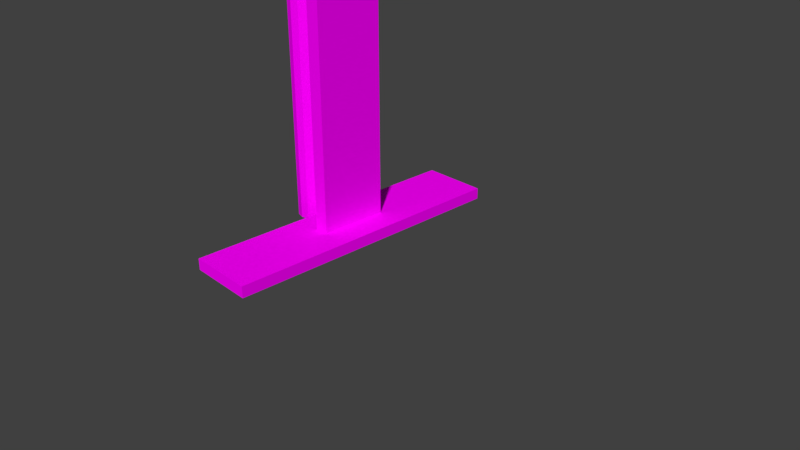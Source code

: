 # Source: LeverswitchNo1.blend  (saved by Blender 2.78.0; exported with 4.5.12 LTS)
import bpy
from mathutils import Matrix  # noqa: F401  (used for matrix-valued properties, if any)

bpy.ops.wm.read_factory_settings(use_empty=True)
scene = bpy.context.scene
scene.name = 'Scene'

# ---- collections
col_collection_1 = bpy.data.collections.new('Collection 1'); scene.collection.children.link(col_collection_1)

# ---- images (referenced by path relative to the original .blend; pixels are not part of the script)
import os
ASSET_DIR = os.environ.get("B2B_ASSET_DIR", "")  # directory of the original .blend (textures are referenced by path, not embedded)
HERE = os.path.dirname(os.path.abspath(__file__))  # packed textures are extracted next to this script under _unpacked/

def load_image(name, relpath, width, height, colorspace="sRGB"):
    """Load a texture the original file referenced (path relative to the .blend, or extracted next to this script)."""
    p = next((c for c in (os.path.join(HERE, relpath), os.path.join(ASSET_DIR, relpath)) if relpath and os.path.exists(c)), "")
    if p:
        img = bpy.data.images.load(p, check_existing=True)
        img.name = name
    else:  # same state as the original file: an image datablock whose file is absent (Cycles renders it pink)
        img = bpy.data.images.new(name, width, height)
        img.source = "FILE"
        img.filepath = "//" + (relpath or name)
    img.colorspace_settings.name = colorspace
    return img
img_pk02_trim04a_c_png = load_image('pk02_trim04a_C.png', 'pk02_trim04a_C.png', 1024, 1024, 'sRGB')
img_pk02_wall07b_c_png = load_image('pk02_wall07b_C.png', 'pk02_wall07b_C.png', 1024, 1024, 'sRGB')
img_pk02_beam01_c_png = load_image('pk02_beam01_C.png', 'pk02_beam01_C.png', 1024, 1024, 'sRGB')
img_pk02_dec_num01_png = load_image('pk02_dec_num01.png', 'pk02_dec_num01.png', 1024, 1024, 'sRGB')
img_pk02_dec_num02_png = load_image('pk02_dec_num02.png', 'pk02_dec_num02.png', 1024, 1024, 'sRGB')
img_pk02_dec_num03_png = load_image('pk02_dec_num03.png', 'pk02_dec_num03.png', 1024, 1024, 'sRGB')
img_pk02_dec_num04_png = load_image('pk02_dec_num04.png', 'pk02_dec_num04.png', 1024, 1024, 'sRGB')

# ---- materials (node trees are filled in below, after node groups)
mat_levertexture = bpy.data.materials.new('Levertexture')
mat_levertexture.alpha_threshold = 0.0
mat_levertexture.roughness = 0.5
mat_material = bpy.data.materials.new('Material')
mat_material.alpha_threshold = 0.0
mat_material.roughness = 0.5
mat_material.line_color = (0.0, 0.0, 0.0, 1.0)
mat_material_001 = bpy.data.materials.new('Material.001')
mat_material_001.alpha_threshold = 0.0
mat_material_001.roughness = 0.5
mat_trim = bpy.data.materials.new('Trim')
mat_trim.alpha_threshold = 0.0
mat_trim.roughness = 0.5
mat_beamtrim = bpy.data.materials.new('Beamtrim')
mat_beamtrim.alpha_threshold = 0.0
mat_beamtrim.roughness = 0.5
mat_numberdecal_1 = bpy.data.materials.new('Numberdecal#1')
mat_numberdecal_1.alpha_threshold = 0.0
mat_numberdecal_1.roughness = 0.5
mat_numberdecal_2 = bpy.data.materials.new('Numberdecal#2')
mat_numberdecal_2.alpha_threshold = 0.0
mat_numberdecal_2.roughness = 0.5
mat_numberdecal_3 = bpy.data.materials.new('Numberdecal#3')
mat_numberdecal_3.alpha_threshold = 0.0
mat_numberdecal_3.roughness = 0.5
mat_numberdecal_4 = bpy.data.materials.new('Numberdecal#4')
mat_numberdecal_4.alpha_threshold = 0.0
mat_numberdecal_4.roughness = 0.5

# ---- material node trees
mat_levertexture.use_nodes = True; mat_levertexture.node_tree.nodes.clear()
_N = mat_levertexture.node_tree.nodes; _L = mat_levertexture.node_tree.links
n0 = _N.new('ShaderNodeOutputMaterial'); n0.name = 'Material Output'; n0.location = (300, 300)
n1 = _N.new('ShaderNodeBsdfDiffuse'); n1.name = 'Diffuse BSDF'; n1.location = (10, 300)
n2 = _N.new('ShaderNodeTexImage'); n2.name = 'Image Texture'; n2.location = (-180, 300)
n2.width = 140
n2.image = img_pk02_trim04a_c_png
_L.new(n1.outputs[0], n0.inputs[0])
_L.new(n2.outputs[0], n1.inputs[0])
n0.is_active_output = True
mat_material_001.use_nodes = True; mat_material_001.node_tree.nodes.clear()
_N = mat_material_001.node_tree.nodes; _L = mat_material_001.node_tree.links
n0 = _N.new('ShaderNodeOutputMaterial'); n0.name = 'Material Output'; n0.location = (300, 300)
n1 = _N.new('ShaderNodeBsdfDiffuse'); n1.name = 'Diffuse BSDF'; n1.location = (10, 300)
n2 = _N.new('ShaderNodeTexImage'); n2.name = 'Image Texture'; n2.location = (-180, 300)
n2.width = 140
n2.image = img_pk02_wall07b_c_png
_L.new(n1.outputs[0], n0.inputs[0])
_L.new(n2.outputs[0], n1.inputs[0])
n0.is_active_output = True
mat_trim.use_nodes = True; mat_trim.node_tree.nodes.clear()
_N = mat_trim.node_tree.nodes; _L = mat_trim.node_tree.links
n0 = _N.new('ShaderNodeOutputMaterial'); n0.name = 'Material Output'; n0.location = (300, 300)
n1 = _N.new('ShaderNodeBsdfDiffuse'); n1.name = 'Diffuse BSDF'; n1.location = (10, 300)
n2 = _N.new('ShaderNodeTexImage'); n2.name = 'Image Texture'; n2.location = (-180, 300)
n2.width = 140
n2.image = img_pk02_trim04a_c_png
_L.new(n1.outputs[0], n0.inputs[0])
_L.new(n2.outputs[0], n1.inputs[0])
n0.is_active_output = True
mat_beamtrim.use_nodes = True; mat_beamtrim.node_tree.nodes.clear()
_N = mat_beamtrim.node_tree.nodes; _L = mat_beamtrim.node_tree.links
n0 = _N.new('ShaderNodeOutputMaterial'); n0.name = 'Material Output'; n0.location = (300, 300)
n1 = _N.new('ShaderNodeBsdfDiffuse'); n1.name = 'Diffuse BSDF'; n1.location = (10, 300)
n2 = _N.new('ShaderNodeTexImage'); n2.name = 'Image Texture'; n2.location = (-180, 300)
n2.width = 140
n2.image = img_pk02_beam01_c_png
_L.new(n1.outputs[0], n0.inputs[0])
_L.new(n2.outputs[0], n1.inputs[0])
n0.is_active_output = True
mat_numberdecal_1.use_nodes = True; mat_numberdecal_1.node_tree.nodes.clear()
_N = mat_numberdecal_1.node_tree.nodes; _L = mat_numberdecal_1.node_tree.links
n0 = _N.new('ShaderNodeOutputMaterial'); n0.name = 'Material Output'; n0.location = (300, 300)
n1 = _N.new('ShaderNodeBsdfDiffuse'); n1.name = 'Diffuse BSDF'; n1.location = (10, 300)
n2 = _N.new('ShaderNodeTexImage'); n2.name = 'Image Texture'; n2.location = (-180, 300)
n2.width = 140
n2.image = img_pk02_dec_num01_png
_L.new(n1.outputs[0], n0.inputs[0])
_L.new(n2.outputs[0], n1.inputs[0])
n0.is_active_output = True
mat_numberdecal_2.use_nodes = True; mat_numberdecal_2.node_tree.nodes.clear()
_N = mat_numberdecal_2.node_tree.nodes; _L = mat_numberdecal_2.node_tree.links
n0 = _N.new('ShaderNodeOutputMaterial'); n0.name = 'Material Output'; n0.location = (300, 300)
n1 = _N.new('ShaderNodeBsdfDiffuse'); n1.name = 'Diffuse BSDF'; n1.location = (10, 300)
n2 = _N.new('ShaderNodeTexImage'); n2.name = 'Image Texture'; n2.location = (-180, 300)
n2.width = 140
n2.image = img_pk02_dec_num02_png
_L.new(n1.outputs[0], n0.inputs[0])
_L.new(n2.outputs[0], n1.inputs[0])
n0.is_active_output = True
mat_numberdecal_3.use_nodes = True; mat_numberdecal_3.node_tree.nodes.clear()
_N = mat_numberdecal_3.node_tree.nodes; _L = mat_numberdecal_3.node_tree.links
n0 = _N.new('ShaderNodeOutputMaterial'); n0.name = 'Material Output'; n0.location = (300, 300)
n1 = _N.new('ShaderNodeBsdfDiffuse'); n1.name = 'Diffuse BSDF'; n1.location = (10, 300)
n2 = _N.new('ShaderNodeTexImage'); n2.name = 'Image Texture'; n2.location = (-180, 300)
n2.width = 140
n2.image = img_pk02_dec_num03_png
_L.new(n1.outputs[0], n0.inputs[0])
_L.new(n2.outputs[0], n1.inputs[0])
n0.is_active_output = True
mat_numberdecal_4.use_nodes = True; mat_numberdecal_4.node_tree.nodes.clear()
_N = mat_numberdecal_4.node_tree.nodes; _L = mat_numberdecal_4.node_tree.links
n0 = _N.new('ShaderNodeOutputMaterial'); n0.name = 'Material Output'; n0.location = (300, 300)
n1 = _N.new('ShaderNodeBsdfDiffuse'); n1.name = 'Diffuse BSDF'; n1.location = (10, 300)
n2 = _N.new('ShaderNodeTexImage'); n2.name = 'Image Texture'; n2.location = (-180, 300)
n2.width = 140
n2.image = img_pk02_dec_num04_png
_L.new(n1.outputs[0], n0.inputs[0])
_L.new(n2.outputs[0], n1.inputs[0])
n0.is_active_output = True

# ---- world
world_world = bpy.data.worlds.new('World'); scene.world = world_world
world_world.color = (0.05088, 0.05088, 0.05088)
world_world.use_sun_shadow = False
world_world.sun_shadow_jitter_overblur = 0.0
world_world.cycles.sampling_method = 'MANUAL'

# ---- cameras
cam_camera = bpy.data.cameras.new('Camera')
cam_camera.clip_end = 100.0
cam_camera.lens = 35.0
cam_camera.sensor_width = 32.0
cam_camera.sensor_height = 18.0
cam_camera.ortho_scale = 7.314
cam_camera.dof.focus_distance = 0.0

# ---- meshes
me_cube_001 = bpy.data.meshes.new('Cube.001')
me_cube_001.from_pydata([(-0.8592, -0.9974, 13.23), (-0.8592, -0.9974, 15.24), (-0.8592, 1.003, 13.23), (-0.8592, 1.003, 15.24), (1.141, -0.9974, 13.23), (1.141, -0.9974, 15.24), (1.141, 1.003, 13.23), (1.141, 1.003, 15.24), (-0.8592, -0.2012, 13.23), (-0.8592, -0.2012, 15.24), (1.141, -0.2012, 13.23), (-0.8592, 0.1952, 15.24), (-0.8592, 0.1952, 13.23), (-0.5219, 0.1284, 13.23), (-0.5219, -0.1343, 13.23), (0.8035, -0.1343, 13.23), (0.8035, 0.1284, 13.23), (-0.5219, 0.1284, 2.766e-05), (-0.5219, -0.1343, 2.766e-05), (0.8035, -0.1343, 2.766e-05), (0.8035, 0.1284, 2.766e-05)], [], [(12, 11, 3, 2), (2, 3, 7, 6), (5, 4, 10, 6, 7), (4, 5, 1, 0), (0, 1, 9, 8), (11, 9, 1, 5, 7, 3), (8, 14, 15, 10, 4, 0), (8, 9, 11, 12), (13, 16, 20, 17), (2, 6, 10, 15, 16, 13, 14, 8, 12), (17, 20, 19, 18), (15, 14, 18, 19), (16, 15, 19, 20), (14, 13, 17, 18)])
_uv = me_cube_001.uv_layers.new(name='UVMap')
_uv.uv.foreach_set('vector', [0.06695, 0.1317, 0.06695, 0.0, 0.08101, 0.0, 0.08101, 0.1317, 0.04617, 0.3951, 0.04617, 0.2634, 0.08101, 0.2634, 0.08101, 0.3951, 0.08101, 0.1317, 0.08101, 0.0, 0.09488, 0.0, 0.1158, 0.0, 0.1158, 0.1317, 0.04617, 0.2634, 0.04617, 0.1317, 0.08101, 0.1317, 0.08101, 0.2634, 0.04617, 0.1317, 0.04617, 0.0, 0.06004, 0.0, 0.06004, 0.1317, 0.1158, 0.3159, 0.1158, 0.3419, 0.1158, 0.3942, 0.08101, 0.3942, 0.08101, 0.2629, 0.1158, 0.2629, 0.1158, 0.1839, 0.11, 0.1883, 0.08689, 0.1883, 0.08101, 0.1839, 0.08101, 0.1317, 0.1158, 0.1317, 0.06004, 0.1317, 0.06004, 0.0, 0.06695, 0.0, 0.06695, 0.1317, 0.04617, 0.8683, 0.02309, 0.8683, 0.02309, 6.844e-09, 0.04617, 0.0, 0.1158, 0.2629, 0.08101, 0.2629, 0.08101, 0.1839, 0.08689, 0.1883, 0.08689, 0.2056, 0.11, 0.2056, 0.11, 0.1883, 0.1158, 0.1839, 0.1158, 0.2099, 0.1158, 0.08697, 0.1158, 0.0, 0.1204, 0.0, 0.1204, 0.08697, 0.0, 0.0, 0.02309, 0.0, 0.02309, 0.8683, 1.973e-08, 0.8683, 0.125, 1.0, 0.1204, 1.0, 0.1204, 0.1317, 0.125, 0.1317, 0.1158, 0.1317, 0.1204, 0.1317, 0.1204, 1.0, 0.1158, 1.0])
me_cube_001.materials.append(mat_levertexture)
me_cube_001.use_remesh_preserve_volume = False
me_cube_001.use_remesh_preserve_attributes = False
me_cube_001.use_mirror_vertex_groups = False
me_cube_001.update()
me_cube = bpy.data.meshes.new('Cube')
me_cube.from_pydata([(1.478, 1.479, 4.021), (1.478, -1.479, 4.021), (-1.228, -1.479, 4.021), (-1.228, 1.479, 4.021), (1.478, 1.479, 6.727), (1.478, -1.479, 6.727), (-1.228, -1.479, 6.727), (-1.228, 1.479, 6.727), (1.478, 1.479, 4.205), (1.478, -1.479, 4.205), (-1.228, -1.479, 4.205), (-1.228, 1.479, 4.205), (-1.228, -1.173, 4.205), (1.478, -1.173, 4.205), (1.478, 1.167, 4.205), (-1.228, 1.167, 4.205), (1.478, 1.479, 6.567), (1.478, -1.479, 6.567), (-1.228, -1.479, 6.567), (-1.228, 1.479, 6.567), (-1.228, -1.173, 6.567), (1.478, -1.173, 6.567), (1.478, 1.167, 6.567), (-1.228, 1.167, 6.567), (-0.3302, -1.173, 6.567), (-0.3302, -1.173, 4.205), (-0.3302, 1.167, 6.567), (-0.3302, 1.167, 4.205), (-1.228, 0.5955, 4.021), (-1.228, 0.5955, 4.205), (-1.228, 0.5955, 5.558), (-1.228, 0.5955, 5.339), (-1.228, -0.5926, 4.021), (-1.228, -0.5926, 4.205), (-1.228, -0.5926, 5.558), (-1.228, -0.5926, 5.339), (-2.062, -0.5926, 5.558), (-2.062, 0.5955, 5.558), (-2.062, -0.5926, 5.339), (-2.062, 0.5955, 5.339), (-1.228, -0.5926, 5.339), (-1.228, 0.5955, 5.339), (-2.062, -0.5926, 5.339), (-2.062, 0.5955, 5.339), (-1.228, -0.5926, -1.705), (-1.228, 0.5955, -1.705), (-2.062, -0.5926, -1.705), (-2.062, 0.5955, -1.705), (0.3137, -2.551, -1.705), (0.3137, 2.554, -1.705), (-3.604, -2.551, -1.705), (-3.604, 2.554, -1.705), (0.3137, -2.551, -1.831), (0.3137, 2.554, -1.831), (-3.604, -2.551, -1.831), (-3.604, 2.554, -1.831), (-4.855, 0.2694, -1.817), (-5.306, 0.2333, -1.817), (-5.636, 0.1347, -1.817), (-5.757, -1.547e-07, -1.817), (-5.636, -0.1347, -1.817), (-5.306, -0.2333, -1.817), (-4.855, -0.2694, -1.817), (-4.405, -0.2333, -1.817), (-4.075, -0.1347, -1.817), (-3.954, -2.681e-07, -1.817), (-4.075, 0.1347, -1.817), (-4.405, 0.2333, -1.817), (-5.306, 0.2333, 5.601), (-4.855, 0.2694, 5.601), (-5.636, 0.1347, 5.601), (-5.757, -1.547e-07, 5.601), (-5.636, -0.1347, 5.601), (-5.306, -0.2333, 5.601), (-4.855, -0.2694, 5.601), (-4.405, -0.2333, 5.601), (-4.075, -0.1347, 5.601), (-3.954, -2.681e-07, 5.601), (-4.075, 0.1347, 5.601), (-4.405, 0.2333, 5.601), (-5.149, 0.1517, 5.601), (-4.855, 0.1752, 5.601), (-5.363, 0.08759, 5.601), (-5.442, -1.653e-07, 5.601), (-5.363, -0.08759, 5.601), (-5.149, -0.1517, 5.601), (-4.855, -0.1752, 5.601), (-4.562, -0.1517, 5.601), (-4.348, -0.08759, 5.601), (-4.269, -2.391e-07, 5.601), (-4.348, 0.08759, 5.601), (-4.562, 0.1517, 5.601), (-5.149, 0.1517, 5.667), (-4.855, 0.1752, 5.667), (-5.363, 0.08759, 5.667), (-5.442, -1.653e-07, 5.667), (-5.363, -0.08759, 5.667), (-5.149, -0.1517, 5.667), (-4.855, -0.1752, 5.667), (-4.562, -0.1517, 5.667), (-4.348, -0.08759, 5.667), (-4.269, -2.391e-07, 5.667), (-4.348, 0.08759, 5.667), (-4.562, 0.1517, 5.667), (-4.997, 0.07323, 5.667), (-4.855, 0.08456, 5.667), (-5.1, 0.04228, 5.667), (-5.138, -1.761e-07, 5.667), (-5.1, -0.04228, 5.667), (-4.997, -0.07323, 5.667), (-4.855, -0.08456, 5.667), (-4.714, -0.07323, 5.667), (-4.61, -0.04228, 5.667), (-4.572, -2.118e-07, 5.667), (-4.61, 0.04228, 5.667), (-4.714, 0.07323, 5.667), (-4.997, 0.06554, 5.918), (-4.865, 0.09344, 5.918), (-5.1, 0.03459, 5.918), (-5.138, -0.00769, 5.918), (-5.1, -0.04997, 5.918), (-4.997, -0.08092, 5.918), (-4.855, -0.09225, 5.918), (-4.714, -0.08092, 5.918), (-4.61, -0.04997, 5.918), (-4.572, -0.00769, 5.918), (-4.61, 0.03459, 5.918), (-4.714, 0.06554, 5.918), (-4.802, 0.1061, 6.098), (-4.672, 0.1326, 6.092), (-4.905, 0.07629, 6.104), (-4.947, 0.03444, 6.106), (-4.915, -0.008217, 6.105), (-4.818, -0.04025, 6.1), (-4.683, -0.05308, 6.093), (-4.545, -0.04326, 6.086), (-4.441, -0.01344, 6.081), (-4.4, 0.02841, 6.079), (-4.432, 0.07107, 6.08), (-4.529, 0.1031, 6.085), (-4.364, 0.1462, 6.263), (-4.244, 0.1712, 6.25), (-4.46, 0.1175, 6.274), (-4.501, 0.07616, 6.278), (-4.477, 0.03318, 6.276), (-4.394, 9.632e-05, 6.267), (-4.273, -0.01422, 6.254), (-4.149, -0.005946, 6.24), (-4.053, 0.02271, 6.23), (-4.011, 0.06408, 6.225), (-4.035, 0.1071, 6.228), (-4.119, 0.1401, 6.237), (-3.712, 0.183, 6.401), (-3.611, 0.2066, 6.382), (-3.794, 0.1555, 6.416), (-3.832, 0.1146, 6.423), (-3.817, 0.0714, 6.419), (-3.752, 0.03737, 6.407), (-3.655, 0.02166, 6.389), (-3.552, 0.02849, 6.37), (-3.47, 0.05602, 6.355), (-3.432, 0.09687, 6.348), (-3.447, 0.1401, 6.351), (-3.512, 0.1741, 6.364), (-2.891, 0.2141, 6.502), (-2.816, 0.2365, 6.479), (-2.953, 0.1876, 6.521), (-2.985, 0.1472, 6.53), (-2.98, 0.1038, 6.526), (-2.938, 0.06903, 6.511), (-2.871, 0.05214, 6.489), (-2.796, 0.05769, 6.466), (-2.735, 0.0842, 6.447), (-2.702, 0.1246, 6.438), (-2.708, 0.168, 6.442), (-2.749, 0.2028, 6.457), (-1.957, 0.2373, 6.56), (-1.914, 0.2587, 6.534), (-1.994, 0.2116, 6.581), (-2.018, 0.1717, 6.592), (-2.023, 0.1283, 6.589), (-2.006, 0.09292, 6.573), (-1.973, 0.07513, 6.548), (-1.933, 0.07968, 6.522), (-1.895, 0.1053, 6.5), (-1.871, 0.1453, 6.49), (-1.867, 0.1887, 6.493), (-1.884, 0.2241, 6.509), (-1.148, 0.2511, 6.571), (-1.139, 0.2717, 6.543), (-1.158, 0.226, 6.593), (-1.172, 0.1865, 6.605), (-1.185, 0.1431, 6.602), (-1.194, 0.1074, 6.586), (-1.198, 0.08907, 6.561), (-1.194, 0.09295, 6.534), (-1.184, 0.118, 6.511), (-1.171, 0.1575, 6.5), (-1.157, 0.201, 6.502), (-1.148, 0.2366, 6.518), (-1.228, -1.173, 4.596), (-1.228, 1.167, 4.596), (-1.228, -1.479, 4.596), (-1.228, 1.479, 4.596)], [], [(17, 5, 6, 18), (8, 0, 3, 11), (23, 20, 18, 6, 7, 19), (15, 11, 3, 28, 29), (1, 9, 10, 2), (4, 16, 19, 7), (13, 14, 27, 25), (22, 21, 24, 26), (202, 200, 12, 10), (16, 22, 14, 8), (14, 22, 26, 27), (201, 23, 19, 203), (17, 18, 202, 10, 9), (33, 35, 31, 29), (30, 31, 39, 37), (16, 8, 11, 203, 19), (32, 33, 29, 28), (12, 33, 32, 2, 10), (13, 21, 17, 9), (24, 25, 27, 26), (14, 13, 9, 1, 0, 8), (0, 1, 2, 32, 28, 3), (7, 6, 5, 4), (4, 5, 17, 21, 22, 16), (38, 36, 37, 39), (39, 31, 41, 43), (35, 34, 36, 38), (34, 30, 37, 36), (40, 42, 46, 44), (31, 35, 40, 41), (38, 39, 43, 42), (35, 38, 42, 40), (47, 45, 49, 51), (42, 43, 47, 46), (43, 41, 45, 47), (41, 40, 44, 45), (51, 49, 53, 55), (45, 44, 48, 49), (44, 46, 50, 48), (46, 47, 51, 50), (53, 52, 54, 55), (49, 48, 52, 53), (48, 50, 54, 52), (50, 51, 55, 54), (57, 56, 67, 66, 65, 64, 63, 62, 61, 60, 59, 58), (73, 74, 86, 85), (66, 67, 79, 78), (56, 57, 68, 69), (63, 64, 76, 75), (60, 61, 73, 72), (67, 56, 69, 79), (57, 58, 70, 68), (64, 65, 77, 76), (61, 62, 74, 73), (58, 59, 71, 70), (65, 66, 78, 77), (62, 63, 75, 74), (59, 60, 72, 71), (88, 89, 101, 100), (70, 71, 83, 82), (77, 78, 90, 89), (74, 75, 87, 86), (71, 72, 84, 83), (78, 79, 91, 90), (69, 68, 80, 81), (75, 76, 88, 87), (72, 73, 85, 84), (79, 69, 81, 91), (68, 70, 82, 80), (76, 77, 89, 88), (92, 94, 106, 104), (85, 86, 98, 97), (82, 83, 95, 94), (89, 90, 102, 101), (86, 87, 99, 98), (83, 84, 96, 95), (90, 91, 103, 102), (81, 80, 92, 93), (87, 88, 100, 99), (84, 85, 97, 96), (91, 81, 93, 103), (80, 82, 94, 92), (115, 105, 117, 127), (100, 101, 113, 112), (97, 98, 110, 109), (94, 95, 107, 106), (101, 102, 114, 113), (98, 99, 111, 110), (95, 96, 108, 107), (102, 103, 115, 114), (93, 92, 104, 105), (99, 100, 112, 111), (96, 97, 109, 108), (103, 93, 105, 115), (120, 121, 133, 132), (104, 106, 118, 116), (112, 113, 125, 124), (109, 110, 122, 121), (106, 107, 119, 118), (113, 114, 126, 125), (110, 111, 123, 122), (107, 108, 120, 119), (114, 115, 127, 126), (105, 104, 116, 117), (111, 112, 124, 123), (108, 109, 121, 120), (132, 133, 145, 144), (127, 117, 129, 139), (116, 118, 130, 128), (124, 125, 137, 136), (121, 122, 134, 133), (118, 119, 131, 130), (125, 126, 138, 137), (122, 123, 135, 134), (119, 120, 132, 131), (126, 127, 139, 138), (117, 116, 128, 129), (123, 124, 136, 135), (147, 148, 160, 159), (139, 129, 141, 151), (128, 130, 142, 140), (136, 137, 149, 148), (133, 134, 146, 145), (130, 131, 143, 142), (137, 138, 150, 149), (134, 135, 147, 146), (131, 132, 144, 143), (138, 139, 151, 150), (129, 128, 140, 141), (135, 136, 148, 147), (153, 152, 164, 165), (144, 145, 157, 156), (151, 141, 153, 163), (140, 142, 154, 152), (148, 149, 161, 160), (145, 146, 158, 157), (142, 143, 155, 154), (149, 150, 162, 161), (146, 147, 159, 158), (143, 144, 156, 155), (150, 151, 163, 162), (141, 140, 152, 153), (174, 175, 187, 186), (159, 160, 172, 171), (156, 157, 169, 168), (163, 153, 165, 175), (152, 154, 166, 164), (160, 161, 173, 172), (157, 158, 170, 169), (154, 155, 167, 166), (161, 162, 174, 173), (158, 159, 171, 170), (155, 156, 168, 167), (162, 163, 175, 174), (179, 180, 192, 191), (165, 164, 176, 177), (171, 172, 184, 183), (168, 169, 181, 180), (175, 165, 177, 187), (164, 166, 178, 176), (172, 173, 185, 184), (169, 170, 182, 181), (166, 167, 179, 178), (173, 174, 186, 185), (170, 171, 183, 182), (167, 168, 180, 179), (188, 190, 191, 192, 193, 194, 195, 196, 197, 198, 199, 189), (186, 187, 199, 198), (177, 176, 188, 189), (183, 184, 196, 195), (180, 181, 193, 192), (187, 177, 189, 199), (176, 178, 190, 188), (184, 185, 197, 196), (181, 182, 194, 193), (178, 179, 191, 190), (185, 186, 198, 197), (182, 183, 195, 194), (15, 201, 203, 11), (18, 20, 200, 202), (12, 200, 20, 23, 201, 15, 29, 31, 30, 34, 35, 33), (21, 13, 25, 24)])
me_cube.polygons.foreach_set('material_index', [2, 2, 2, 2, 2, 2, 2, 2, 2, 3, 2, 2, 2, 0, 2, 2, 0, 2, 3, 4, 3, 2, 2, 3, 2, 0, 2, 2, 3, 0, 0, 0, 2, 3, 3, 3, 2, 2, 2, 2, 0, 2, 2, 2, 0, 2, 2, 2, 2, 2, 2, 2, 2, 2, 2, 2, 2, 2, 2, 2, 2, 2, 2, 2, 2, 2, 2, 2, 2, 2, 2, 2, 2, 2, 2, 2, 2, 2, 2, 2, 2, 2, 2, 2, 2, 2, 2, 2, 2, 2, 2, 2, 2, 2, 2, 2, 2, 2, 2, 2, 2, 2, 2, 2, 2, 2, 2, 2, 2, 2, 2, 2, 2, 2, 2, 2, 2, 2, 2, 2, 2, 2, 2, 2, 2, 2, 2, 2, 2, 2, 2, 2, 2, 2, 2, 2, 2, 2, 2, 2, 2, 2, 2, 2, 2, 2, 2, 2, 2, 2, 2, 2, 2, 2, 2, 2, 2, 2, 2, 2, 2, 2, 2, 2, 2, 2, 0, 2, 2, 2, 2, 2, 2, 2, 2, 2, 2, 2, 2, 2, 1, 2])
_uv = me_cube.uv_layers.new(name='UVMap')
_uv.uv.foreach_set('vector', [0.5, 0.9718, 0.5, 1.0, 0.0, 1.0, 0.0, 0.9718, 0.5, 0.5548, 0.5, 0.5223, 1.0, 0.5223, 1.0, 0.5548, 0.5, 1.0, 0.933, 0.75, 0.933, 0.25, 0.5, 0.0, 0.06699, 0.25, 0.06699, 0.75, 0.5, 1.0, 0.9755, 0.6545, 0.7939, 0.09549, 0.2061, 0.09549, 0.02447, 0.6545, 0.5, 0.5223, 0.5, 0.5548, 0.0, 0.5548, 0.0, 0.5223, 0.5, 1.0, 0.5, 0.9718, 1.0, 0.9718, 1.0, 1.0, 0.0, 0.0, 1.0, 0.0, 1.0, 1.0, 0.0, 1.0, 0.0, 0.0, 1.0, 0.0, 1.0, 1.0, 0.0, 1.0, 0.0, 0.5, 1.0, 0.5, 1.0, 1.0, 0.0, 1.0, 0.007376, 1.0, 0.007376, 0.8944, 0.1165, 0.8944, 0.1165, 1.0, 0.0, 0.0, 1.0, 0.0, 1.0, 1.0, 0.0, 1.0, 0.5, 0.0, 1.0, 0.0, 1.0, 1.0, 0.5, 1.0, 0.5, 0.9718, 0.0, 0.9718, 0.0, 0.7633, 0.0, 0.5548, 0.5, 0.5548, 0.0, 0.0, 1.0, 0.0, 1.0, 1.0, 0.0, 1.0, 0.0, 0.0, 1.0, 0.0, 1.0, 1.0, 0.0, 1.0, 0.5, 0.9718, 0.5, 0.5548, 1.0, 0.5548, 1.0, 0.7633, 1.0, 0.9718, 0.0, 0.0, 1.0, 0.0, 1.0, 1.0, 0.0, 1.0, 0.5, 1.0, 0.9755, 0.6545, 0.7939, 0.09549, 0.2061, 0.09549, 0.02447, 0.6545, 0.1165, 0.1035, 0.007376, 0.1035, 0.007376, 8.06e-08, 0.1165, 0.0, -0.007812, 1.0, -0.003906, -0.005859, 0.9961, 0.0, 0.9922, 1.002, 0.1165, 0.8944, 0.1165, 0.1035, 0.1165, 0.0, 0.125, 0.0, 0.125, 1.0, 0.1165, 1.0, 1.0, 0.0, 1.0, 0.5223, 0.5, 0.5223, 0.5, 0.3658, 0.5, 0.156, 0.5, 2.105e-08, 2.203e-08, 0.5223, 0.0, 1.473e-07, 0.5, 0.0, 0.5, 0.5223, 8.812e-08, 1.0, 0.0, 1.209e-07, 0.007376, 8.06e-08, 0.007376, 0.1035, 0.007376, 0.8944, 0.007376, 1.0, 0.0, 0.0, 1.0, 0.0, 1.0, 1.0, 0.0, 1.0, 0.0, 0.0, 1.0, 0.0, 1.0, 1.0, 0.0, 1.0, 0.0, 0.0, 1.0, 0.0, 1.0, 1.0, 0.0, 1.0, 0.0, 0.0, 1.0, 0.0, 1.0, 1.0, 0.0, 1.0, 0.708, 0.0, 1.0, 0.0, 1.0, 1.0, 0.708, 1.0, 0.0, 0.0, 1.0, 0.0, 1.0, 1.0, 0.0, 1.0, 0.0, 0.0, 1.0, 0.0, 1.0, 1.0, 0.0, 1.0, 0.0, 0.0, 1.0, 0.0, 1.0, 1.0, 0.0, 1.0, 0.09846, 4.999e-05, 0.1517, 0.0001969, 0.25, 1.0, 4.999e-05, 0.9993, 0.5876, 0.25, 2.653e-07, 0.25, 0.0, 8.462e-09, 0.5876, 0.0, 1.0, 0.25, 0.5876, 0.25, 0.5876, 0.0, 1.0, 0.0, 1.0, 1.0, 0.0, 1.0, 5.017e-08, 0.0, 1.0, 0.0, 5.075e-05, 5.069e-05, 0.9999, 6.262e-05, 0.9999, 0.257, 5.069e-05, 0.257, 0.2551, 0.9999, 0.1588, 0.9999, 6.432e-05, 6.448e-05, 0.4139, 6.432e-05, 0.1517, 0.9999, 0.09845, 0.9999, 5e-05, 5e-05, 0.2501, 5e-05, 0.1588, 6.432e-05, 0.2551, 6.463e-05, 0.4139, 0.9999, 6.432e-05, 0.9999, 0.0, 0.0, 1.0, 0.0, 1.0, 1.0, 0.0, 1.0, 1.0, 0.1973, 4.441e-05, 0.1973, 4.441e-05, 4.441e-05, 1.0, 4.506e-05, 0.9999, 0.257, 5.069e-05, 0.257, 5.069e-05, 5.069e-05, 0.9999, 5.069e-05, 4.441e-05, 4.441e-05, 1.0, 5.674e-05, 1.0, 0.1973, 4.441e-05, 0.1973, 0.5, 1.0, 0.75, 0.933, 0.933, 0.75, 1.0, 0.5, 0.933, 0.25, 0.75, 0.06699, 0.5, 0.0, 0.25, 0.06699, 0.06699, 0.25, 0.0, 0.5, 0.06699, 0.75, 0.25, 0.933, 0.6045, 0.179, 0.6045, 0.1181, 0.636, 0.1191, 0.636, 0.1587, 0.03896, 0.0003963, 0.1485, 0.0001263, 0.1485, 0.9994, 0.03896, 0.9997, 0.0, 0.0006111, 0.06359, 0.0, 0.06359, 0.9994, 0.0, 1.0, 0.0, 0.0, 1.0, 0.0, 1.0, 1.0, 0.0, 1.0, 0.0, 0.0, 1.0, 0.0, 1.0, 1.0, 0.0, 1.0, 0.1485, 0.0001263, 0.2992, 0.0, 0.2992, 0.9993, 0.1485, 0.9994, 0.4507, 5.112e-05, 0.5625, 0.000266, 0.5625, 0.9995, 0.4507, 0.9993, 0.0, 0.0, 1.0, 0.0, 1.0, 1.0, 0.0, 1.0, 0.0, 0.0, 1.0, 0.0, 1.0, 1.0, 0.0, 1.0, 0.5625, 0.000266, 0.6045, 0.0005871, 0.6045, 0.9998, 0.5625, 0.9995, 2.399e-07, 0.0007375, 0.03896, 0.0003963, 0.03896, 0.9997, 0.0, 1.0, 0.0, 0.0, 1.0, 0.0, 1.0, 1.0, 0.0, 1.0, 0.0, 0.0, 1.0, 0.0, 1.0, 1.0, 0.0, 1.0, 0.1176, 0.0854, 0.1176, 0.05718, 0.1226, 0.06115, 0.1226, 0.08937, 0.7187, 0.2273, 0.6705, 0.242, 0.6789, 0.1997, 0.7103, 0.1901, 0.7187, 0.0, 0.7605, 0.01766, 0.7375, 0.05381, 0.7103, 0.04232, 0.6045, 0.1181, 0.6286, 0.058, 0.6517, 0.08004, 0.636, 0.1191, 0.6705, 0.242, 0.6286, 0.2244, 0.6517, 0.1882, 0.6789, 0.1997, 0.7605, 0.01766, 0.7847, 0.06302, 0.7532, 0.0833, 0.7375, 0.05381, 0.7847, 0.1239, 0.7605, 0.184, 0.7375, 0.162, 0.7532, 0.1229, 0.6286, 0.058, 0.6705, 0.01476, 0.6789, 0.05192, 0.6517, 0.08004, 0.6286, 0.2244, 0.6045, 0.179, 0.636, 0.1587, 0.6517, 0.1882, 0.7847, 0.06302, 0.7847, 0.1239, 0.7532, 0.1229, 0.7532, 0.0833, 0.7605, 0.184, 0.7187, 0.2273, 0.7103, 0.1901, 0.7375, 0.162, 0.6705, 0.01476, 0.7187, 0.0, 0.7103, 0.04232, 0.6789, 0.05192, 0.8004, 0.2642, 0.8276, 0.2361, 0.8357, 0.2718, 0.8225, 0.2854, 0.6045, 0.3207, 0.6045, 0.281, 0.6267, 0.281, 0.6267, 0.3207, 0.9024, 0.2374, 0.9029, 0.2265, 0.9251, 0.2265, 0.9245, 0.2374, 0.9029, 0.3843, 0.9024, 0.3742, 0.9245, 0.3742, 0.9251, 0.3843, 0.6045, 0.281, 0.6045, 0.242, 0.6267, 0.242, 0.6267, 0.281, 0.6045, 0.3619, 0.6045, 0.3503, 0.6267, 0.3503, 0.6267, 0.3619, 0.9024, 0.3742, 0.902, 0.3456, 0.9241, 0.3456, 0.9245, 0.3742, 0.9018, 0.3062, 0.902, 0.2666, 0.9241, 0.2666, 0.924, 0.3062, 0.1176, 0.05718, 0.1176, 0.003251, 0.125, 0.0, 0.125, 0.05393, 0.6045, 0.3503, 0.6045, 0.3207, 0.6267, 0.3207, 0.6267, 0.3503, 0.902, 0.3456, 0.9018, 0.3062, 0.924, 0.3062, 0.9241, 0.3456, 0.902, 0.2666, 0.9024, 0.2374, 0.9245, 0.2374, 0.9241, 0.2666, 0.7992, 0.05438, 0.8143, 0.03638, 0.8949, 0.04601, 0.8789, 0.06522, 0.8589, 0.3743, 0.8276, 0.3839, 0.8357, 0.3432, 0.8508, 0.3385, 0.9018, 0.2674, 0.9018, 0.307, 0.8715, 0.3061, 0.8715, 0.287, 0.8276, 0.2361, 0.8589, 0.2265, 0.8508, 0.2672, 0.8357, 0.2718, 0.8276, 0.3839, 0.8004, 0.3724, 0.8225, 0.3376, 0.8357, 0.3432, 0.9018, 0.307, 0.8861, 0.3461, 0.8639, 0.3249, 0.8715, 0.3061, 0.8589, 0.2265, 0.8861, 0.2379, 0.8639, 0.2727, 0.8508, 0.2672, 0.8004, 0.3724, 0.7847, 0.3429, 0.815, 0.3234, 0.8225, 0.3376, 0.7847, 0.3033, 0.8004, 0.2642, 0.8225, 0.2854, 0.815, 0.3043, 0.8861, 0.3461, 0.8589, 0.3743, 0.8508, 0.3385, 0.8639, 0.3249, 0.8861, 0.2379, 0.9018, 0.2674, 0.8715, 0.287, 0.8639, 0.2727, 0.7847, 0.3429, 0.7847, 0.3033, 0.815, 0.3043, 0.815, 0.3234, 0.02971, 0.01099, 0.03746, 0.03542, 0.01775, 0.08811, 0.009567, 0.06561, 0.8297, 0.0183, 0.8411, 0.004984, 0.9208, 0.01582, 0.9094, 0.02914, 0.1105, 0.0, 0.1176, 0.009285, 0.09553, 0.01845, 0.08838, 0.009161, 0.06464, 0.02443, 0.07108, 0.05859, 0.04391, 0.06958, 0.03746, 0.03542, 0.8411, 0.004984, 0.8456, 0.0, 0.9253, 0.01084, 0.9208, 0.01582, 0.7847, 0.07217, 0.7884, 0.06748, 0.868, 0.07832, 0.8643, 0.083, 0.07108, 0.05859, 0.07449, 0.09333, 0.04731, 0.1043, 0.04391, 0.06958, 0.9181, 0.0, 1.0, 0.0003229, 1.0, 0.06277, 0.9181, 0.06245, 0.7884, 0.06748, 0.7992, 0.05438, 0.8789, 0.06522, 0.868, 0.07832, 0.8143, 0.03638, 0.8297, 0.0183, 0.9094, 0.02914, 0.8949, 0.04601, 0.07449, 0.09333, 0.07395, 0.1194, 0.04677, 0.1303, 0.04731, 0.1043, 0.05689, 0.0, 0.06464, 0.02443, 0.03746, 0.03542, 0.02971, 0.01099, 0.009567, 0.06561, 0.01775, 0.08811, 0.008342, 0.2, 0.0, 0.1809, 0.09957, 0.2714, 0.09455, 0.2908, 0.07999, 0.2582, 0.08559, 0.2402, 0.08872, 0.3082, 0.08388, 0.3221, 0.06788, 0.2888, 0.07338, 0.2752, 0.08838, 0.009161, 0.09553, 0.01845, 0.09007, 0.06671, 0.08276, 0.05667, 0.03746, 0.03542, 0.04391, 0.06958, 0.02495, 0.1205, 0.01775, 0.08811, 0.9208, 0.01582, 0.9253, 0.01084, 0.964, 0.04357, 0.9584, 0.04889, 0.1231, 0.4764, 0.117, 0.4814, 0.1148, 0.4547, 0.1209, 0.4506, 0.04391, 0.06958, 0.04731, 0.1043, 0.02921, 0.154, 0.02495, 0.1205, 0.9847, 0.0, 1.0, 0.004546, 0.9919, 0.03067, 0.9767, 0.02693, 0.1027, 0.2583, 0.09957, 0.2714, 0.08559, 0.2402, 0.08902, 0.2282, 0.09455, 0.2908, 0.08872, 0.3082, 0.07338, 0.2752, 0.07999, 0.2582, 0.04731, 0.1043, 0.04677, 0.1303, 0.02941, 0.1797, 0.02921, 0.154, 0.07449, 0.1346, 0.08112, 0.1578, 0.08358, 0.3056, 0.07693, 0.2861, 0.08559, 0.2402, 0.07999, 0.2582, 0.07646, 0.1957, 0.08219, 0.1803, 0.07338, 0.2752, 0.06788, 0.2888, 0.06359, 0.2235, 0.06946, 0.2111, 0.08276, 0.05667, 0.09007, 0.06671, 0.08855, 0.1678, 0.08112, 0.1578, 0.01775, 0.08811, 0.02495, 0.1205, 0.0159, 0.2283, 0.008342, 0.2, 0.964, 0.03299, 0.9767, 0.02693, 0.9768, 0.08784, 0.9643, 0.09391, 0.1209, 0.4506, 0.1148, 0.4547, 0.1132, 0.3986, 0.1193, 0.3956, 0.02495, 0.1205, 0.02921, 0.154, 0.02066, 0.2583, 0.0159, 0.2283, 0.9767, 0.02693, 0.9919, 0.03067, 0.9919, 0.09052, 0.9768, 0.08784, 0.1148, 0.4547, 0.1101, 0.4677, 0.1084, 0.4097, 0.1132, 0.3986, 0.07999, 0.2582, 0.07338, 0.2752, 0.06946, 0.2111, 0.07646, 0.1957, 0.07627, 0.03143, 0.08276, 0.05667, 0.08112, 0.1578, 0.07449, 0.1346, 0.0842, 0.1077, 0.07722, 0.1203, 0.09612, 0.009069, 0.1027, 0.0, 0.0, 0.1809, 0.008342, 0.2, 0.009867, 0.3633, 0.001662, 0.349, 0.1084, 0.4097, 0.1039, 0.4264, 0.1029, 0.3384, 0.1075, 0.3253, 0.06946, 0.2111, 0.06359, 0.2235, 0.07132, 0.1307, 0.07722, 0.1203, 0.125, 0.4013, 0.1193, 0.3956, 0.1183, 0.315, 0.124, 0.3203, 0.008342, 0.2, 0.0159, 0.2283, 0.01739, 0.3857, 0.009867, 0.3633, 0.8069, 0.0105, 0.8659, 0.0, 0.8566, 0.1694, 0.7978, 0.1791, 0.1193, 0.3956, 0.1132, 0.3986, 0.1123, 0.3168, 0.1183, 0.315, 0.0159, 0.2283, 0.02066, 0.2583, 0.02223, 0.4102, 0.01739, 0.3857, 0.9768, 0.08784, 0.9919, 0.09052, 1.0, 0.18, 0.9851, 0.1786, 0.1132, 0.3986, 0.1084, 0.4097, 0.1075, 0.3253, 0.1123, 0.3168, 0.07646, 0.1957, 0.06946, 0.2111, 0.07722, 0.1203, 0.0842, 0.1077, 0.1121, 0.215, 0.1073, 0.2203, 0.1079, 0.1018, 0.1126, 0.09997, 0.07693, 0.2861, 0.08358, 0.3056, 0.08997, 0.4901, 0.08344, 0.4756, 0.001662, 0.349, 0.009867, 0.3633, 0.02223, 0.5671, 0.01444, 0.5584, 0.1075, 0.3253, 0.1029, 0.3384, 0.1027, 0.2289, 0.1073, 0.2203, 0.05185, 0.6362, 0.0, 0.6561, 0.04107, 0.4454, 0.09331, 0.4307, 0.124, 0.3203, 0.1183, 0.315, 0.1181, 0.2145, 0.1238, 0.219, 0.009867, 0.3633, 0.01739, 0.3857, 0.02932, 0.5821, 0.02223, 0.5671, 0.7978, 0.1791, 0.8566, 0.1694, 0.8526, 0.382, 0.7939, 0.3902, 0.1183, 0.315, 0.1123, 0.3168, 0.1121, 0.215, 0.1181, 0.2145, 0.01739, 0.3857, 0.02223, 0.4102, 0.03382, 0.5993, 0.02932, 0.5821, 0.8566, 0.1694, 0.9181, 0.1727, 0.914, 0.3829, 0.8526, 0.382, 0.1123, 0.3168, 0.1075, 0.3253, 0.1073, 0.2203, 0.1121, 0.215, 0.8542, 0.6233, 0.9155, 0.6219, 0.9181, 0.8301, 0.8569, 0.8338, 0.1508, 0.413, 0.09331, 0.4307, 0.206, 0.1996, 0.261, 0.1897, 0.08344, 0.4756, 0.08997, 0.4901, 0.09985, 0.6987, 0.09356, 0.6903, 0.01444, 0.5584, 0.02223, 0.5671, 0.04458, 0.7974, 0.03746, 0.795, 0.1073, 0.2203, 0.1027, 0.2289, 0.1033, 0.1054, 0.1079, 0.1018, 0.09331, 0.4307, 0.04107, 0.4454, 0.1555, 0.2082, 0.206, 0.1996, 0.1238, 0.219, 0.1181, 0.2145, 0.1187, 0.1008, 0.1243, 0.1041, 0.02223, 0.5671, 0.02932, 0.5821, 0.05086, 0.8039, 0.04458, 0.7974, 0.7939, 0.3902, 0.8526, 0.382, 0.8542, 0.6233, 0.7956, 0.6294, 0.1181, 0.2145, 0.1121, 0.215, 0.1126, 0.09997, 0.1187, 0.1008, 0.07963, 0.4582, 0.08344, 0.4756, 0.09356, 0.6903, 0.09011, 0.6813, 0.8526, 0.382, 0.914, 0.3829, 0.9155, 0.6219, 0.8542, 0.6233, 0.5, 1.0, 0.75, 0.933, 0.933, 0.75, 1.0, 0.5, 0.933, 0.25, 0.75, 0.06699, 0.5, 0.0, 0.25, 0.06699, 0.06699, 0.25, 0.0, 0.5, 0.06699, 0.75, 0.25, 0.933, 0.1126, 0.09997, 0.1079, 0.1018, 0.1086, 0.001672, 0.1133, 0.003359, 0.261, 0.1897, 0.206, 0.1996, 0.3502, 0.001368, 0.4002, 0.0, 0.09356, 0.6903, 0.09985, 0.6987, 0.1103, 0.8742, 0.1043, 0.8726, 0.03746, 0.795, 0.04458, 0.7974, 0.06932, 0.996, 0.06309, 1.0, 0.1079, 0.1018, 0.1033, 0.1054, 0.1041, 0.0, 0.1086, 0.001672, 0.206, 0.1996, 0.1555, 0.2082, 0.3034, 0.003274, 0.3502, 0.001368, 0.1243, 0.1041, 0.1187, 0.1008, 0.1193, 0.005394, 0.125, 0.007232, 0.04458, 0.7974, 0.05086, 0.8039, 0.07449, 0.9936, 0.06932, 0.996, 0.7956, 0.6294, 0.8542, 0.6233, 0.8569, 0.8338, 0.7984, 0.8371, 0.1187, 0.1008, 0.1126, 0.09997, 0.1133, 0.003359, 0.1193, 0.005394, 0.09011, 0.6813, 0.09356, 0.6903, 0.1043, 0.8726, 0.1014, 0.8727, 0.0, 0.0, 0.5, 0.0, 0.5, 1.0, 0.0, 1.0, 0.0, 0.0, 1.0, 0.0, 1.0, 0.5, 0.0, 0.5, 1.0, 2.019e-07, 1.0, 0.1652, 1.0, 1.0, 2.548e-07, 1.0, 5.095e-08, 0.1652, 0.0, 0.0, 0.2442, 0.0, 0.2442, 0.4798, 0.2442, 0.5727, 0.752, 0.5727, 0.752, 0.4798, 0.752, 2.019e-07, 0.0, 0.0, 1.0, 0.0, 1.0, 1.0, 0.0, 1.0])
me_cube.materials.append(mat_material)
me_cube.materials.append(mat_material_001)
me_cube.materials.append(mat_trim)
me_cube.materials.append(mat_beamtrim)
me_cube.materials.append(mat_numberdecal_1)
me_cube.materials.append(mat_numberdecal_2)
me_cube.materials.append(mat_numberdecal_3)
me_cube.materials.append(mat_numberdecal_4)
me_cube.use_remesh_preserve_volume = False
me_cube.use_remesh_preserve_attributes = False
me_cube.use_mirror_vertex_groups = False
me_cube.update()

# ---- objects
ob_cube_001 = bpy.data.objects.new('Cube.001', me_cube_001)
ob_cube = bpy.data.objects.new('Cube', me_cube)
ob_camera = bpy.data.objects.new('Camera', cam_camera)

# ---- transforms, parenting, visibility, modifiers, constraints
ob_cube_001.location = (0.138, 0.02127, 9.056)
ob_cube_001.scale = (0.07737, 0.6531, 0.06718)
ob_cube_001.lineart.crease_threshold = 0.0
ob_cube.location = (0.0, 0.0, 2.425)
ob_cube.scale = (0.2309, 0.7728, 1.224)
ob_cube.lock_rotations_4d = False
ob_cube.empty_display_type = 'ARROWS'
ob_cube.lineart.crease_threshold = 0.0
ob_camera.location = (7.481, -6.508, 5.344)
ob_camera.rotation_euler = (1.109, 0.0, 0.8149)
ob_camera.lock_rotations_4d = False
ob_camera.empty_display_type = 'ARROWS'
ob_camera.color = (0.0, 0.0, 0.0, 0.0)
ob_camera.display_type = 'WIRE'
ob_camera.lineart.crease_threshold = 0.0

# ---- collection membership
col_collection_1.objects.link(ob_cube_001)
col_collection_1.objects.link(ob_cube)
col_collection_1.objects.link(ob_camera)

# ---- scene / render settings (as saved in the file)
scene.camera = ob_camera
scene.frame_start = 1; scene.frame_end = 250; scene.frame_set(1)
scene.render.engine = 'CYCLES'
scene.render.resolution_percentage = 50
scene.render.dither_intensity = 0.0
scene.cycles.use_denoising = False
scene.cycles.samples = 128
scene.cycles.sampling_pattern = 'TABULATED_SOBOL'
scene.cycles.light_sampling_threshold = 0.0
scene.cycles.use_adaptive_sampling = False
scene.cycles.use_light_tree = False
scene.cycles.blur_glossy = 0.0
scene.cycles.sample_clamp_indirect = 0.0
scene.view_settings.view_transform = 'Standard'
bpy.context.view_layer.update()

# ---- added for rendering (the .blend has no usable light): sun
light_auto_sun = bpy.data.lights.new('AutoSun', 'SUN')
light_auto_sun.energy = 3.0
light_auto_sun.angle = 0.0523599
ob_auto_sun = bpy.data.objects.new('AutoSun', light_auto_sun)
scene.collection.objects.link(ob_auto_sun)
ob_auto_sun.rotation_euler = (0.872665, 0.174533, 0.523599)
bpy.context.view_layer.update()
